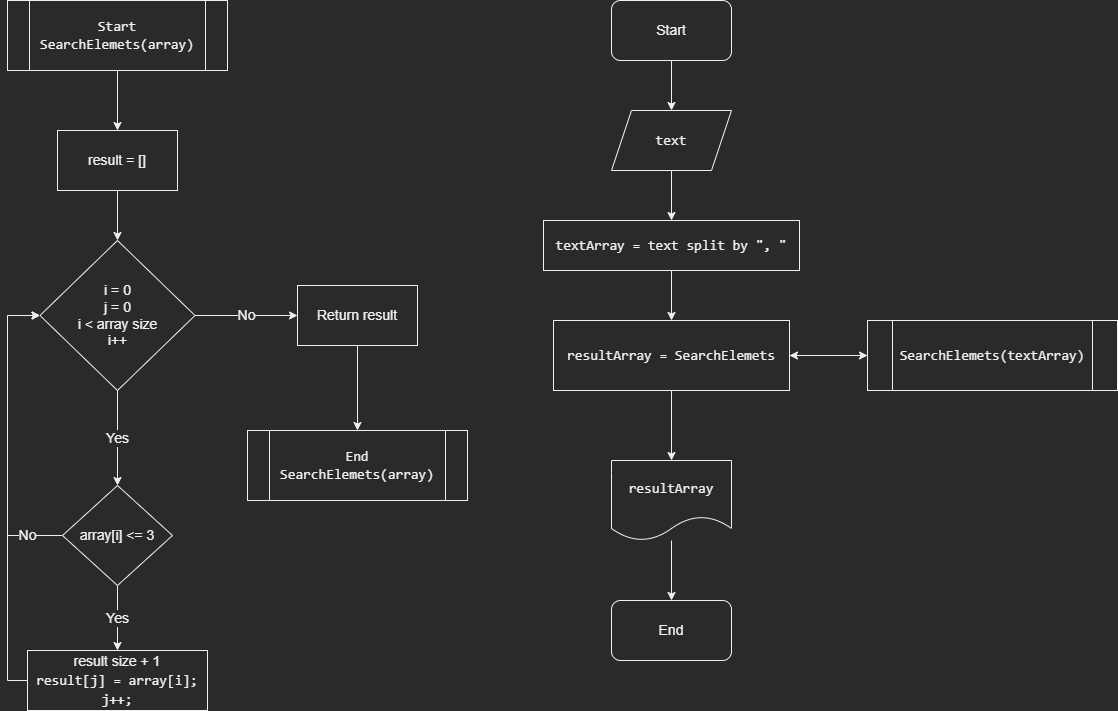

The diagram above was exported from draw.io. Its source (the exported page's mxGraphModel, read from the mxfile embedded in the PNG):
<mxGraphModel dx="2249" dy="781" grid="1" gridSize="10" guides="1" tooltips="1" connect="1" arrows="1" fold="1" page="1" pageScale="1" pageWidth="827" pageHeight="1169" math="0" shadow="0">
  <root>
    <mxCell id="WIyWlLk6GJQsqaUBKTNV-0" />
    <mxCell id="WIyWlLk6GJQsqaUBKTNV-1" parent="WIyWlLk6GJQsqaUBKTNV-0" />
    <mxCell id="9zPxIIl39YWQEG5GDhKE-2" style="edgeStyle=orthogonalEdgeStyle;rounded=0;orthogonalLoop=1;jettySize=auto;html=1;entryX=0.5;entryY=0;entryDx=0;entryDy=0;fontColor=default;labelBackgroundColor=default;fontSize=14;" edge="1" parent="WIyWlLk6GJQsqaUBKTNV-1" source="9zPxIIl39YWQEG5GDhKE-0" target="9zPxIIl39YWQEG5GDhKE-1">
      <mxGeometry relative="1" as="geometry" />
    </mxCell>
    <mxCell id="9zPxIIl39YWQEG5GDhKE-0" value="Start" style="rounded=1;whiteSpace=wrap;html=1;fontColor=default;labelBackgroundColor=default;fontSize=14;" vertex="1" parent="WIyWlLk6GJQsqaUBKTNV-1">
      <mxGeometry x="354" width="120" height="60" as="geometry" />
    </mxCell>
    <mxCell id="9zPxIIl39YWQEG5GDhKE-4" style="edgeStyle=orthogonalEdgeStyle;rounded=0;orthogonalLoop=1;jettySize=auto;html=1;entryX=0.5;entryY=0;entryDx=0;entryDy=0;fontColor=default;labelBackgroundColor=default;fontSize=14;" edge="1" parent="WIyWlLk6GJQsqaUBKTNV-1" source="9zPxIIl39YWQEG5GDhKE-1" target="9zPxIIl39YWQEG5GDhKE-3">
      <mxGeometry relative="1" as="geometry" />
    </mxCell>
    <mxCell id="9zPxIIl39YWQEG5GDhKE-1" value="&lt;div style=&quot;font-family: Consolas, &amp;quot;Courier New&amp;quot;, monospace; font-size: 14px; line-height: 19px;&quot;&gt;&lt;span style=&quot;font-size: 14px;&quot;&gt;text&lt;/span&gt;&lt;/div&gt;" style="shape=parallelogram;perimeter=parallelogramPerimeter;whiteSpace=wrap;html=1;fixedSize=1;fontColor=default;labelBackgroundColor=default;fontSize=14;" vertex="1" parent="WIyWlLk6GJQsqaUBKTNV-1">
      <mxGeometry x="354" y="110" width="120" height="60" as="geometry" />
    </mxCell>
    <mxCell id="9zPxIIl39YWQEG5GDhKE-6" style="edgeStyle=orthogonalEdgeStyle;rounded=0;orthogonalLoop=1;jettySize=auto;html=1;entryX=0.5;entryY=0;entryDx=0;entryDy=0;fontColor=default;labelBackgroundColor=default;fontSize=14;" edge="1" parent="WIyWlLk6GJQsqaUBKTNV-1" source="9zPxIIl39YWQEG5GDhKE-3" target="9zPxIIl39YWQEG5GDhKE-5">
      <mxGeometry relative="1" as="geometry" />
    </mxCell>
    <mxCell id="9zPxIIl39YWQEG5GDhKE-3" value="&lt;div style=&quot;font-family: Consolas, &amp;quot;Courier New&amp;quot;, monospace; font-size: 14px; line-height: 19px;&quot;&gt;&lt;span style=&quot;font-size: 14px;&quot;&gt;textArray = text split by &quot;, &quot;&lt;/span&gt;&lt;/div&gt;" style="rounded=0;whiteSpace=wrap;html=1;fontColor=default;labelBackgroundColor=default;fontSize=14;" vertex="1" parent="WIyWlLk6GJQsqaUBKTNV-1">
      <mxGeometry x="286" y="220" width="256" height="50" as="geometry" />
    </mxCell>
    <mxCell id="9zPxIIl39YWQEG5GDhKE-8" style="edgeStyle=orthogonalEdgeStyle;rounded=0;orthogonalLoop=1;jettySize=auto;html=1;exitX=1;exitY=0.5;exitDx=0;exitDy=0;entryX=0;entryY=0.5;entryDx=0;entryDy=0;fontColor=default;labelBackgroundColor=default;fontSize=14;" edge="1" parent="WIyWlLk6GJQsqaUBKTNV-1" source="9zPxIIl39YWQEG5GDhKE-5" target="9zPxIIl39YWQEG5GDhKE-7">
      <mxGeometry relative="1" as="geometry" />
    </mxCell>
    <mxCell id="9zPxIIl39YWQEG5GDhKE-11" style="edgeStyle=orthogonalEdgeStyle;rounded=0;orthogonalLoop=1;jettySize=auto;html=1;entryX=0.5;entryY=0;entryDx=0;entryDy=0;fontColor=default;labelBackgroundColor=default;fontSize=14;" edge="1" parent="WIyWlLk6GJQsqaUBKTNV-1" source="9zPxIIl39YWQEG5GDhKE-5" target="9zPxIIl39YWQEG5GDhKE-10">
      <mxGeometry relative="1" as="geometry" />
    </mxCell>
    <mxCell id="9zPxIIl39YWQEG5GDhKE-5" value="&lt;div style=&quot;font-family: Consolas, &amp;quot;Courier New&amp;quot;, monospace; font-size: 14px; line-height: 19px;&quot;&gt;&lt;span style=&quot;font-size: 14px;&quot;&gt;resultArray =&amp;nbsp;&lt;/span&gt;&lt;span style=&quot;font-size: 14px;&quot;&gt;SearchElemets&lt;/span&gt;&lt;/div&gt;" style="rounded=0;whiteSpace=wrap;html=1;fontColor=default;labelBackgroundColor=default;fontSize=14;" vertex="1" parent="WIyWlLk6GJQsqaUBKTNV-1">
      <mxGeometry x="296" y="320" width="236" height="70" as="geometry" />
    </mxCell>
    <mxCell id="9zPxIIl39YWQEG5GDhKE-9" style="edgeStyle=orthogonalEdgeStyle;rounded=0;orthogonalLoop=1;jettySize=auto;html=1;exitX=0;exitY=0.5;exitDx=0;exitDy=0;entryX=1;entryY=0.5;entryDx=0;entryDy=0;fontColor=default;labelBackgroundColor=default;fontSize=14;" edge="1" parent="WIyWlLk6GJQsqaUBKTNV-1" source="9zPxIIl39YWQEG5GDhKE-7" target="9zPxIIl39YWQEG5GDhKE-5">
      <mxGeometry relative="1" as="geometry" />
    </mxCell>
    <mxCell id="9zPxIIl39YWQEG5GDhKE-7" value="&lt;span style=&quot;font-family: Consolas, &amp;quot;Courier New&amp;quot;, monospace; font-size: 14px; font-style: normal; font-variant-ligatures: normal; font-variant-caps: normal; font-weight: 400; letter-spacing: normal; orphans: 2; text-align: center; text-indent: 0px; text-transform: none; widows: 2; word-spacing: 0px; -webkit-text-stroke-width: 0px; text-decoration-thickness: initial; text-decoration-style: initial; text-decoration-color: initial; float: none; display: inline !important;&quot;&gt;SearchElemets(&lt;span style=&quot;font-size: 14px;&quot;&gt;textArray&lt;/span&gt;)&lt;/span&gt;" style="shape=process;whiteSpace=wrap;html=1;backgroundOutline=1;fontColor=default;labelBackgroundColor=default;fontSize=14;" vertex="1" parent="WIyWlLk6GJQsqaUBKTNV-1">
      <mxGeometry x="610" y="320" width="250" height="70" as="geometry" />
    </mxCell>
    <mxCell id="9zPxIIl39YWQEG5GDhKE-14" style="edgeStyle=orthogonalEdgeStyle;rounded=0;orthogonalLoop=1;jettySize=auto;html=1;entryX=0.5;entryY=0;entryDx=0;entryDy=0;fontColor=default;labelBackgroundColor=default;fontSize=14;" edge="1" parent="WIyWlLk6GJQsqaUBKTNV-1" source="9zPxIIl39YWQEG5GDhKE-10" target="9zPxIIl39YWQEG5GDhKE-13">
      <mxGeometry relative="1" as="geometry" />
    </mxCell>
    <mxCell id="9zPxIIl39YWQEG5GDhKE-10" value="&lt;span style=&quot;font-family: Consolas, &amp;quot;Courier New&amp;quot;, monospace; font-size: 14px;&quot;&gt;resultArray&lt;br style=&quot;font-size: 14px;&quot;&gt;&lt;/span&gt;" style="shape=document;whiteSpace=wrap;html=1;boundedLbl=1;fontColor=default;labelBackgroundColor=default;fontSize=14;" vertex="1" parent="WIyWlLk6GJQsqaUBKTNV-1">
      <mxGeometry x="354" y="460" width="120" height="80" as="geometry" />
    </mxCell>
    <mxCell id="9zPxIIl39YWQEG5GDhKE-13" value="End" style="rounded=1;whiteSpace=wrap;html=1;fontColor=default;labelBackgroundColor=default;fontSize=14;" vertex="1" parent="WIyWlLk6GJQsqaUBKTNV-1">
      <mxGeometry x="354" y="600" width="120" height="60" as="geometry" />
    </mxCell>
    <mxCell id="9zPxIIl39YWQEG5GDhKE-17" style="edgeStyle=orthogonalEdgeStyle;rounded=0;orthogonalLoop=1;jettySize=auto;html=1;entryX=0.5;entryY=0;entryDx=0;entryDy=0;fontColor=default;labelBackgroundColor=default;fontSize=14;" edge="1" parent="WIyWlLk6GJQsqaUBKTNV-1" source="9zPxIIl39YWQEG5GDhKE-15" target="9zPxIIl39YWQEG5GDhKE-16">
      <mxGeometry relative="1" as="geometry" />
    </mxCell>
    <mxCell id="9zPxIIl39YWQEG5GDhKE-15" value="&lt;span style=&quot;font-family: Consolas, &amp;quot;Courier New&amp;quot;, monospace; font-size: 14px; font-style: normal; font-variant-ligatures: normal; font-variant-caps: normal; font-weight: 400; letter-spacing: normal; orphans: 2; text-align: center; text-indent: 0px; text-transform: none; widows: 2; word-spacing: 0px; -webkit-text-stroke-width: 0px; text-decoration-thickness: initial; text-decoration-style: initial; text-decoration-color: initial; float: none; display: inline !important;&quot;&gt;Start&lt;br style=&quot;font-size: 14px;&quot;&gt;SearchElemets(&lt;span style=&quot;font-size: 14px;&quot;&gt;array&lt;/span&gt;)&lt;/span&gt;" style="shape=process;whiteSpace=wrap;html=1;backgroundOutline=1;fontColor=default;labelBackgroundColor=default;fontSize=14;" vertex="1" parent="WIyWlLk6GJQsqaUBKTNV-1">
      <mxGeometry x="-250" width="220" height="70" as="geometry" />
    </mxCell>
    <mxCell id="9zPxIIl39YWQEG5GDhKE-19" style="edgeStyle=orthogonalEdgeStyle;rounded=0;orthogonalLoop=1;jettySize=auto;html=1;entryX=0.5;entryY=0;entryDx=0;entryDy=0;fontColor=default;labelBackgroundColor=default;fontSize=14;" edge="1" parent="WIyWlLk6GJQsqaUBKTNV-1" source="9zPxIIl39YWQEG5GDhKE-16" target="9zPxIIl39YWQEG5GDhKE-18">
      <mxGeometry relative="1" as="geometry" />
    </mxCell>
    <mxCell id="9zPxIIl39YWQEG5GDhKE-16" value="result = []" style="rounded=0;whiteSpace=wrap;html=1;fontColor=default;labelBackgroundColor=default;fontSize=14;" vertex="1" parent="WIyWlLk6GJQsqaUBKTNV-1">
      <mxGeometry x="-200" y="130" width="120" height="60" as="geometry" />
    </mxCell>
    <mxCell id="9zPxIIl39YWQEG5GDhKE-21" value="Yes" style="edgeStyle=orthogonalEdgeStyle;rounded=0;orthogonalLoop=1;jettySize=auto;html=1;entryX=0.5;entryY=0;entryDx=0;entryDy=0;fontColor=default;labelBackgroundColor=default;fontSize=14;" edge="1" parent="WIyWlLk6GJQsqaUBKTNV-1" source="9zPxIIl39YWQEG5GDhKE-18" target="9zPxIIl39YWQEG5GDhKE-20">
      <mxGeometry relative="1" as="geometry" />
    </mxCell>
    <mxCell id="9zPxIIl39YWQEG5GDhKE-33" value="No" style="edgeStyle=orthogonalEdgeStyle;rounded=0;orthogonalLoop=1;jettySize=auto;html=1;entryX=0;entryY=0.5;entryDx=0;entryDy=0;fontColor=default;labelBackgroundColor=default;fontSize=14;" edge="1" parent="WIyWlLk6GJQsqaUBKTNV-1" source="9zPxIIl39YWQEG5GDhKE-18" target="9zPxIIl39YWQEG5GDhKE-32">
      <mxGeometry relative="1" as="geometry" />
    </mxCell>
    <mxCell id="9zPxIIl39YWQEG5GDhKE-18" value="i = 0&lt;br style=&quot;font-size: 14px;&quot;&gt;j = 0&lt;br style=&quot;font-size: 14px;&quot;&gt;i &amp;lt; array size&lt;br style=&quot;font-size: 14px;&quot;&gt;i++" style="rhombus;whiteSpace=wrap;html=1;fontColor=default;labelBackgroundColor=default;fontSize=14;" vertex="1" parent="WIyWlLk6GJQsqaUBKTNV-1">
      <mxGeometry x="-217.5" y="240" width="155" height="150" as="geometry" />
    </mxCell>
    <mxCell id="9zPxIIl39YWQEG5GDhKE-36" value="Yes" style="edgeStyle=orthogonalEdgeStyle;rounded=0;orthogonalLoop=1;jettySize=auto;html=1;entryX=0.5;entryY=0;entryDx=0;entryDy=0;labelBackgroundColor=default;fontSize=14;fontColor=default;" edge="1" parent="WIyWlLk6GJQsqaUBKTNV-1" source="9zPxIIl39YWQEG5GDhKE-20" target="9zPxIIl39YWQEG5GDhKE-24">
      <mxGeometry relative="1" as="geometry" />
    </mxCell>
    <mxCell id="9zPxIIl39YWQEG5GDhKE-38" value="No" style="edgeStyle=orthogonalEdgeStyle;rounded=0;orthogonalLoop=1;jettySize=auto;html=1;exitX=0;exitY=0.5;exitDx=0;exitDy=0;entryX=0;entryY=0.5;entryDx=0;entryDy=0;labelBackgroundColor=default;fontSize=14;fontColor=default;" edge="1" parent="WIyWlLk6GJQsqaUBKTNV-1" source="9zPxIIl39YWQEG5GDhKE-20" target="9zPxIIl39YWQEG5GDhKE-18">
      <mxGeometry x="-0.7724" relative="1" as="geometry">
        <Array as="points">
          <mxPoint x="-250" y="535" />
          <mxPoint x="-250" y="315" />
        </Array>
        <mxPoint as="offset" />
      </mxGeometry>
    </mxCell>
    <mxCell id="9zPxIIl39YWQEG5GDhKE-20" value="array[i] &amp;lt;= 3" style="rhombus;whiteSpace=wrap;html=1;fontColor=default;labelBackgroundColor=default;fontSize=14;" vertex="1" parent="WIyWlLk6GJQsqaUBKTNV-1">
      <mxGeometry x="-195" y="485" width="110" height="100" as="geometry" />
    </mxCell>
    <mxCell id="9zPxIIl39YWQEG5GDhKE-37" style="edgeStyle=orthogonalEdgeStyle;rounded=0;orthogonalLoop=1;jettySize=auto;html=1;entryX=0;entryY=0.5;entryDx=0;entryDy=0;labelBackgroundColor=default;fontSize=14;fontColor=default;" edge="1" parent="WIyWlLk6GJQsqaUBKTNV-1" source="9zPxIIl39YWQEG5GDhKE-24" target="9zPxIIl39YWQEG5GDhKE-18">
      <mxGeometry relative="1" as="geometry">
        <Array as="points">
          <mxPoint x="-250" y="680" />
          <mxPoint x="-250" y="315" />
        </Array>
      </mxGeometry>
    </mxCell>
    <mxCell id="9zPxIIl39YWQEG5GDhKE-24" value="&lt;div style=&quot;font-family: Consolas, &amp;quot;Courier New&amp;quot;, monospace; font-size: 14px; line-height: 19px;&quot;&gt;&lt;div style=&quot;font-size: 14px;&quot;&gt;&lt;span style=&quot;font-family: Helvetica; font-size: 14px;&quot;&gt;result size + 1&lt;/span&gt;&lt;span style=&quot;font-size: 14px;&quot;&gt;&lt;br style=&quot;font-size: 14px;&quot;&gt;&lt;/span&gt;&lt;/div&gt;&lt;div style=&quot;font-size: 14px;&quot;&gt;&lt;span style=&quot;font-size: 14px;&quot;&gt;result&lt;/span&gt;[&lt;span style=&quot;font-size: 14px;&quot;&gt;j&lt;/span&gt;] = &lt;span style=&quot;font-size: 14px;&quot;&gt;array&lt;/span&gt;[&lt;span style=&quot;font-size: 14px;&quot;&gt;i&lt;/span&gt;];&lt;/div&gt;&lt;div style=&quot;font-size: 14px;&quot;&gt;&lt;span style=&quot;font-size: 14px;&quot;&gt;j&lt;/span&gt;++;&lt;/div&gt;&lt;/div&gt;" style="rounded=0;whiteSpace=wrap;html=1;fontColor=default;labelBackgroundColor=default;fontSize=14;" vertex="1" parent="WIyWlLk6GJQsqaUBKTNV-1">
      <mxGeometry x="-230" y="650" width="180" height="60" as="geometry" />
    </mxCell>
    <mxCell id="9zPxIIl39YWQEG5GDhKE-35" style="edgeStyle=orthogonalEdgeStyle;rounded=0;orthogonalLoop=1;jettySize=auto;html=1;entryX=0.5;entryY=0;entryDx=0;entryDy=0;fontColor=default;labelBackgroundColor=default;fontSize=14;" edge="1" parent="WIyWlLk6GJQsqaUBKTNV-1" source="9zPxIIl39YWQEG5GDhKE-32" target="9zPxIIl39YWQEG5GDhKE-34">
      <mxGeometry relative="1" as="geometry" />
    </mxCell>
    <mxCell id="9zPxIIl39YWQEG5GDhKE-32" value="Return result" style="rounded=0;whiteSpace=wrap;html=1;fontColor=default;labelBackgroundColor=default;fontSize=14;" vertex="1" parent="WIyWlLk6GJQsqaUBKTNV-1">
      <mxGeometry x="40" y="285" width="120" height="60" as="geometry" />
    </mxCell>
    <mxCell id="9zPxIIl39YWQEG5GDhKE-34" value="&lt;span style=&quot;font-family: Consolas, &amp;quot;Courier New&amp;quot;, monospace; font-size: 14px; font-style: normal; font-variant-ligatures: normal; font-variant-caps: normal; font-weight: 400; letter-spacing: normal; orphans: 2; text-align: center; text-indent: 0px; text-transform: none; widows: 2; word-spacing: 0px; -webkit-text-stroke-width: 0px; text-decoration-thickness: initial; text-decoration-style: initial; text-decoration-color: initial; float: none; display: inline !important;&quot;&gt;End&lt;br style=&quot;font-size: 14px;&quot;&gt;SearchElemets(&lt;span style=&quot;font-size: 14px;&quot;&gt;array&lt;/span&gt;)&lt;/span&gt;" style="shape=process;whiteSpace=wrap;html=1;backgroundOutline=1;fontColor=default;labelBackgroundColor=default;fontSize=14;" vertex="1" parent="WIyWlLk6GJQsqaUBKTNV-1">
      <mxGeometry x="-10" y="430" width="220" height="70" as="geometry" />
    </mxCell>
  </root>
</mxGraphModel>